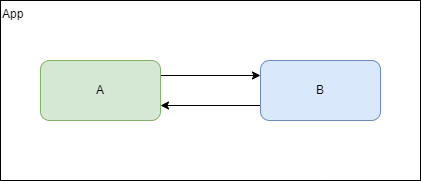

The diagram above was exported from draw.io. Its source (the exported page's mxGraphModel, read from the mxfile embedded in the PNG):
<mxGraphModel dx="1434" dy="920" grid="1" gridSize="10" guides="1" tooltips="1" connect="1" arrows="1" fold="1" page="1" pageScale="1" pageWidth="827" pageHeight="1169" math="0" shadow="0">
  <root>
    <mxCell id="0" />
    <mxCell id="1" parent="0" />
    <mxCell id="AOwkUCTNBTo-4ZFNWgaY-1" value="App" style="whiteSpace=wrap;html=1;align=left;horizontal=1;verticalAlign=top;" vertex="1" parent="1">
      <mxGeometry x="250" y="200" width="420" height="180" as="geometry" />
    </mxCell>
    <mxCell id="AOwkUCTNBTo-4ZFNWgaY-5" style="edgeStyle=orthogonalEdgeStyle;rounded=0;orthogonalLoop=1;jettySize=auto;html=1;entryX=0;entryY=0.25;entryDx=0;entryDy=0;exitX=1;exitY=0.25;exitDx=0;exitDy=0;" edge="1" parent="1" source="AOwkUCTNBTo-4ZFNWgaY-3" target="AOwkUCTNBTo-4ZFNWgaY-4">
      <mxGeometry relative="1" as="geometry" />
    </mxCell>
    <mxCell id="AOwkUCTNBTo-4ZFNWgaY-3" value="A" style="rounded=1;whiteSpace=wrap;html=1;fillColor=#d5e8d4;strokeColor=#82b366;" vertex="1" parent="1">
      <mxGeometry x="290" y="260" width="120" height="60" as="geometry" />
    </mxCell>
    <mxCell id="AOwkUCTNBTo-4ZFNWgaY-6" style="edgeStyle=orthogonalEdgeStyle;rounded=0;orthogonalLoop=1;jettySize=auto;html=1;entryX=1;entryY=0.75;entryDx=0;entryDy=0;exitX=0;exitY=0.75;exitDx=0;exitDy=0;" edge="1" parent="1" source="AOwkUCTNBTo-4ZFNWgaY-4" target="AOwkUCTNBTo-4ZFNWgaY-3">
      <mxGeometry relative="1" as="geometry" />
    </mxCell>
    <mxCell id="AOwkUCTNBTo-4ZFNWgaY-4" value="B" style="rounded=1;whiteSpace=wrap;html=1;fillColor=#dae8fc;strokeColor=#6c8ebf;" vertex="1" parent="1">
      <mxGeometry x="510" y="260" width="120" height="60" as="geometry" />
    </mxCell>
  </root>
</mxGraphModel>